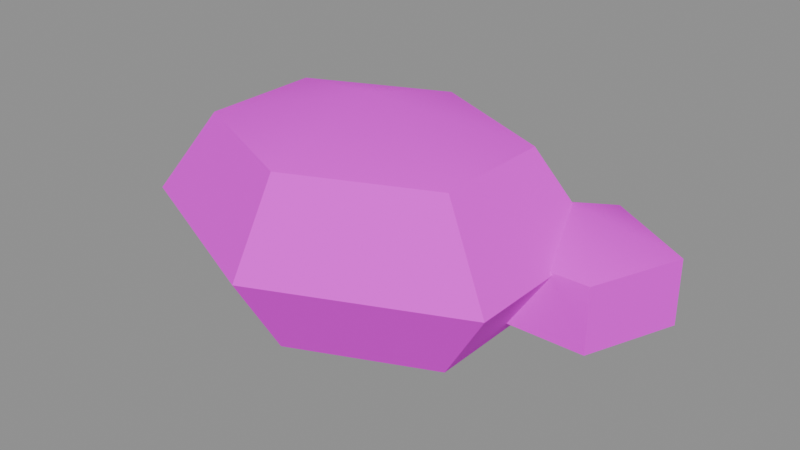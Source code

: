 # Source: PR_Nature_Kaya1.blend  (saved by Blender 5.2.45; exported with 4.5.12 LTS)
import bpy
from mathutils import Matrix  # noqa: F401  (used for matrix-valued properties, if any)

bpy.ops.wm.read_factory_settings(use_empty=True)
scene = bpy.context.scene
scene.name = 'Scene'

# ---- images (referenced by path relative to the original .blend; pixels are not part of the script)
import os
ASSET_DIR = os.environ.get("B2B_ASSET_DIR", "")  # directory of the original .blend (textures are referenced by path, not embedded)
HERE = os.path.dirname(os.path.abspath(__file__))  # packed textures are extracted next to this script under _unpacked/

def load_image(name, relpath, width, height, colorspace="sRGB"):
    """Load a texture the original file referenced (path relative to the .blend, or extracted next to this script)."""
    p = next((c for c in (os.path.join(HERE, relpath), os.path.join(ASSET_DIR, relpath)) if relpath and os.path.exists(c)), "")
    if p:
        img = bpy.data.images.load(p, check_existing=True)
        img.name = name
    else:  # same state as the original file: an image datablock whose file is absent (Cycles renders it pink)
        img = bpy.data.images.new(name, width, height)
        img.source = "FILE"
        img.filepath = "//" + (relpath or name)
    img.colorspace_settings.name = colorspace
    return img
img_t_palette_main = load_image('T_Palette_Main', 'T_Palette_Main.png', 1024, 1024, 'sRGB')

# ---- materials (node trees are filled in below, after node groups)
mat_m_palette = bpy.data.materials.new('M_Palette')

# ---- material node trees
mat_m_palette.use_nodes = True; mat_m_palette.node_tree.nodes.clear()
_N = mat_m_palette.node_tree.nodes; _L = mat_m_palette.node_tree.links
n0 = _N.new('ShaderNodeBsdfPrincipled'); n0.name = 'Principled BSDF'; n0.location = (-200, 100)
n0.inputs[2].default_value = 0.75
n0.inputs[10].default_value = 0.005
n0.inputs[13].default_value = 0.2
n1 = _N.new('ShaderNodeOutputMaterial'); n1.name = 'Material Output'; n1.location = (200, 100)
n2 = _N.new('ShaderNodeTexImage'); n2.name = 'Image Texture'; n2.location = (0, 0)
n2.image = img_t_palette_main
n2.interpolation = 'Closest'
_L.new(n0.outputs[0], n1.inputs[0])
_L.new(n2.outputs[0], n0.inputs[0])
n1.is_active_output = True

# ---- meshes
me_pr_nature_kaya1 = bpy.data.meshes.new('PR_Nature_Kaya1')
me_pr_nature_kaya1.from_pydata([(0.0, 0.0, 0.495), (0.0, 0.3182, 0.4027), (0.0, 0.45, 0.18), (0.0, 0.3182, -0.04274), (0.0, 0.0, -0.135), (0.3582, 0.1591, 0.4027), (0.5066, 0.225, 0.18), (0.3582, 0.1591, -0.04274), (0.3582, -0.1591, 0.4027), (0.5066, -0.225, 0.18), (0.3582, -0.1591, -0.04274), (-7.749e-08, -0.3182, 0.4027), (-1.162e-07, -0.45, 0.18), (-7.749e-08, -0.3182, -0.04274), (-0.3582, -0.1591, 0.4027), (-0.5066, -0.225, 0.18), (-0.3582, -0.1591, -0.04274), (-0.3582, 0.1591, 0.4027), (-0.5066, 0.225, 0.18), (-0.3582, 0.1591, -0.04274), (0.45, 0.2, 0.275), (0.45, 0.4165, 0.0125), (0.45, 0.2, -0.075), (0.6971, 0.2669, 0.1875), (0.6971, 0.2669, 0.0125), (0.6027, 0.02484, 0.1875), (0.6027, 0.02484, 0.0125), (0.2973, 0.02484, 0.1875), (0.2973, 0.02484, 0.0125), (0.2029, 0.2669, 0.1875), (0.2029, 0.2669, 0.0125), (0.45, 0.4165, 0.1875)], [], [(3, 2, 6, 7), (1, 0, 5), (4, 3, 7), (2, 1, 5, 6), (7, 6, 9, 10), (5, 0, 8), (4, 7, 10), (6, 5, 8, 9), (10, 9, 12, 13), (8, 0, 11), (4, 10, 13), (9, 8, 11, 12), (13, 12, 15, 16), (11, 0, 14), (4, 13, 16), (12, 11, 14, 15), (16, 15, 18, 19), (14, 0, 17), (4, 16, 19), (15, 14, 17, 18), (18, 17, 1, 2), (19, 18, 2, 3), (17, 0, 1), (4, 19, 3), (22, 21, 24), (21, 31, 23, 24), (31, 20, 23), (22, 24, 26), (24, 23, 25, 26), (23, 20, 25), (22, 26, 28), (26, 25, 27, 28), (25, 20, 27), (22, 28, 30), (28, 27, 29, 30), (27, 20, 29), (22, 30, 21), (30, 29, 31, 21), (29, 20, 31)])
me_pr_nature_kaya1.polygons.foreach_set('use_smooth', [True] * 39)
_k = set([(1, 2), (1, 5), (1, 17), (2, 3), (2, 6), (2, 18), (3, 7), (3, 19), (5, 6), (5, 8), (6, 7), (6, 9), (7, 10), (8, 9), (8, 11), (9, 10), (9, 12), (10, 13), (11, 12), (11, 14), (12, 13), (12, 15), (13, 16), (14, 15), (14, 17), (15, 16), (15, 18), (16, 19), (17, 18), (18, 19), (21, 24), (21, 30), (21, 31), (23, 24), (23, 25), (23, 31), (24, 26), (25, 26), (25, 27), (26, 28), (27, 28), (27, 29), (28, 30), (29, 30), (29, 31)])
me_pr_nature_kaya1.attributes.new('sharp_edge', 'BOOLEAN', 'EDGE').data.foreach_set('value', [ (min(e.vertices), max(e.vertices)) in _k for e in me_pr_nature_kaya1.edges])
_uv = me_pr_nature_kaya1.uv_layers.new(name='UVMap')
_uv.uv.foreach_set('vector', [0.2188, 0.9688, 0.2188, 0.9688, 0.2188, 0.9688, 0.2188, 0.9688, 0.2188, 0.9688, 0.2188, 0.9688, 0.2188, 0.9688, 0.2188, 0.9688, 0.2188, 0.9688, 0.2188, 0.9688, 0.2188, 0.9688, 0.2188, 0.9688, 0.2188, 0.9688, 0.2188, 0.9688, 0.2188, 0.9688, 0.2188, 0.9688, 0.2188, 0.9688, 0.2188, 0.9688, 0.2188, 0.9688, 0.2188, 0.9688, 0.2188, 0.9688, 0.2188, 0.9688, 0.2188, 0.9688, 0.2188, 0.9688, 0.2188, 0.9688, 0.2188, 0.9688, 0.2188, 0.9688, 0.2188, 0.9688, 0.2188, 0.9688, 0.2188, 0.9688, 0.2188, 0.9688, 0.2188, 0.9688, 0.2188, 0.9688, 0.2188, 0.9688, 0.2188, 0.9688, 0.2188, 0.9688, 0.2188, 0.9688, 0.2188, 0.9688, 0.2188, 0.9688, 0.2188, 0.9688, 0.2188, 0.9688, 0.2188, 0.9688, 0.2188, 0.9688, 0.2188, 0.9688, 0.2188, 0.9688, 0.2188, 0.9688, 0.2188, 0.9688, 0.2188, 0.9688, 0.2188, 0.9688, 0.2188, 0.9688, 0.2188, 0.9688, 0.2188, 0.9688, 0.2188, 0.9688, 0.2188, 0.9688, 0.2188, 0.9688, 0.2188, 0.9688, 0.2188, 0.9688, 0.2188, 0.9688, 0.2188, 0.9688, 0.2188, 0.9688, 0.2188, 0.9688, 0.2188, 0.9688, 0.2188, 0.9688, 0.2188, 0.9688, 0.2188, 0.9688, 0.2188, 0.9688, 0.2188, 0.9688, 0.2188, 0.9688, 0.2188, 0.9688, 0.2188, 0.9688, 0.2188, 0.9688, 0.2188, 0.9688, 0.2188, 0.9688, 0.2188, 0.9688, 0.2188, 0.9688, 0.2188, 0.9688, 0.2188, 0.9688, 0.2188, 0.9688, 0.2188, 0.9688, 0.2188, 0.9688, 0.2188, 0.9688, 0.2188, 0.9688, 0.2188, 0.9688, 0.2188, 0.9688, 0.2812, 0.9688, 0.2812, 0.9688, 0.2812, 0.9688, 0.2812, 0.9688, 0.2812, 0.9688, 0.2812, 0.9688, 0.2812, 0.9688, 0.2812, 0.9688, 0.2812, 0.9688, 0.2812, 0.9688, 0.2812, 0.9688, 0.2812, 0.9688, 0.2812, 0.9688, 0.2812, 0.9688, 0.2812, 0.9688, 0.2812, 0.9688, 0.2812, 0.9688, 0.2812, 0.9688, 0.2812, 0.9688, 0.2812, 0.9688, 0.2812, 0.9688, 0.2812, 0.9688, 0.2812, 0.9688, 0.2812, 0.9688, 0.2812, 0.9688, 0.2812, 0.9688, 0.2812, 0.9688, 0.2812, 0.9688, 0.2812, 0.9688, 0.2812, 0.9688, 0.2812, 0.9688, 0.2812, 0.9688, 0.2812, 0.9688, 0.2812, 0.9688, 0.2812, 0.9688, 0.2812, 0.9688, 0.2812, 0.9688, 0.2812, 0.9688, 0.2812, 0.9688, 0.2812, 0.9688, 0.2812, 0.9688, 0.2812, 0.9688, 0.2812, 0.9688, 0.2812, 0.9688, 0.2812, 0.9688, 0.2812, 0.9688, 0.2812, 0.9688, 0.2812, 0.9688, 0.2812, 0.9688, 0.2812, 0.9688])
me_pr_nature_kaya1.materials.append(mat_m_palette)
me_pr_nature_kaya1.update()

# ---- objects
ob_pr_nature_kaya1 = bpy.data.objects.new('PR_Nature_Kaya1', me_pr_nature_kaya1)

# ---- transforms, parenting, visibility, modifiers, constraints
ob_pr_nature_kaya1.location = (0.0, 0.0, 0.0)

# ---- collection membership
scene.collection.objects.link(ob_pr_nature_kaya1)

# ---- scene / render settings (as saved in the file)
scene.frame_start = 1; scene.frame_end = 250; scene.frame_set(1)
scene.render.engine = 'BLENDER_EEVEE_NEXT'
scene.render.bake_bias = 0.0
scene.render.bake_samples = 0
scene.render.compositor_device = 'GPU'
scene.eevee.use_volume_custom_range = False
scene.eevee.fast_gi_thickness_near = 0.1
scene.eevee.fast_gi_thickness_far = 0.0
scene.eevee.ray_tracing_options.screen_trace_thickness = 0.1
bpy.context.view_layer.update()

# ---- added for rendering (the .blend has no active camera and no usable light): camera, sun + grey world if the file has none
cam_auto = bpy.data.cameras.new('AutoCamera')
cam_auto.lens = 50.0
cam_auto.sensor_width = 36.0
cam_auto.clip_end = 1000.0
ob_auto_camera = bpy.data.objects.new('AutoCamera', cam_auto)
scene.collection.objects.link(ob_auto_camera)
ob_auto_camera.location = (1.60305, -1.80938, 1.38625)
ob_auto_camera.rotation_euler = (1.09748, -7.21219e-08, 0.694738)
scene.camera = ob_auto_camera
light_auto_sun = bpy.data.lights.new('AutoSun', 'SUN')
light_auto_sun.energy = 3.0
light_auto_sun.angle = 0.0523599
ob_auto_sun = bpy.data.objects.new('AutoSun', light_auto_sun)
scene.collection.objects.link(ob_auto_sun)
ob_auto_sun.rotation_euler = (0.872665, 0.174533, 0.523599)
if scene.world is None:
    world_auto = bpy.data.worlds.new('AutoWorld')
    world_auto.color = (0.3, 0.3, 0.3)
    scene.world = world_auto
bpy.context.view_layer.update()
